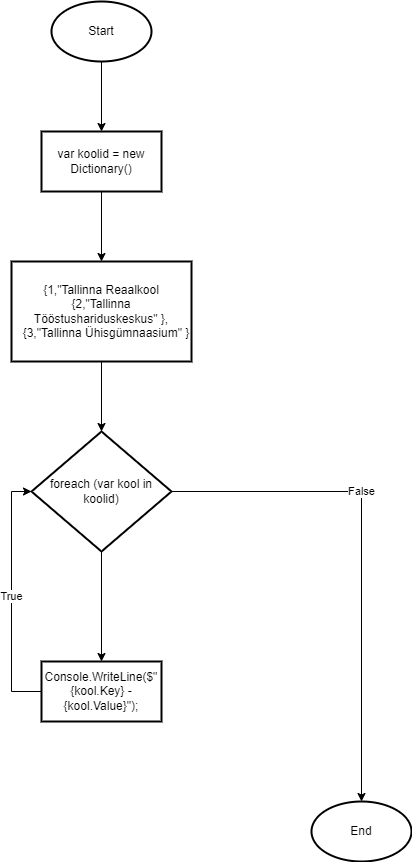

The diagram above was exported from draw.io. Its source (the exported page's mxGraphModel, read from the mxfile embedded in the PNG):
<mxGraphModel dx="792" dy="1124" grid="1" gridSize="10" guides="1" tooltips="1" connect="1" arrows="1" fold="1" page="1" pageScale="1" pageWidth="827" pageHeight="1169" math="0" shadow="0">
  <root>
    <mxCell id="0" />
    <mxCell id="1" parent="0" />
    <mxCell id="xTEtaSlT-XxXieqmzkpJ-4" value="" style="edgeStyle=orthogonalEdgeStyle;rounded=0;orthogonalLoop=1;jettySize=auto;html=1;" edge="1" parent="1" source="xTEtaSlT-XxXieqmzkpJ-1" target="xTEtaSlT-XxXieqmzkpJ-3">
      <mxGeometry relative="1" as="geometry" />
    </mxCell>
    <mxCell id="xTEtaSlT-XxXieqmzkpJ-1" value="Start" style="strokeWidth=2;html=1;shape=mxgraph.flowchart.start_1;whiteSpace=wrap;" vertex="1" parent="1">
      <mxGeometry x="220" y="90" width="100" height="60" as="geometry" />
    </mxCell>
    <mxCell id="xTEtaSlT-XxXieqmzkpJ-2" value="End" style="strokeWidth=2;html=1;shape=mxgraph.flowchart.start_1;whiteSpace=wrap;" vertex="1" parent="1">
      <mxGeometry x="480" y="890" width="100" height="60" as="geometry" />
    </mxCell>
    <mxCell id="xTEtaSlT-XxXieqmzkpJ-6" value="" style="edgeStyle=orthogonalEdgeStyle;rounded=0;orthogonalLoop=1;jettySize=auto;html=1;" edge="1" parent="1" source="xTEtaSlT-XxXieqmzkpJ-3" target="xTEtaSlT-XxXieqmzkpJ-5">
      <mxGeometry relative="1" as="geometry" />
    </mxCell>
    <mxCell id="xTEtaSlT-XxXieqmzkpJ-3" value="var koolid = new Dictionary&lt;int, string&gt;()" style="whiteSpace=wrap;html=1;strokeWidth=2;" vertex="1" parent="1">
      <mxGeometry x="210" y="220" width="120" height="60" as="geometry" />
    </mxCell>
    <mxCell id="xTEtaSlT-XxXieqmzkpJ-8" value="" style="edgeStyle=orthogonalEdgeStyle;rounded=0;orthogonalLoop=1;jettySize=auto;html=1;" edge="1" parent="1" source="xTEtaSlT-XxXieqmzkpJ-5" target="xTEtaSlT-XxXieqmzkpJ-7">
      <mxGeometry relative="1" as="geometry" />
    </mxCell>
    <mxCell id="xTEtaSlT-XxXieqmzkpJ-5" value="{1,&quot;Tallinna Reaalkool&lt;br&gt;{2,&quot;Tallinna Tööstushariduskeskus&quot; },&lt;br&gt;&amp;nbsp; &amp;nbsp;{3,&quot;Tallinna Ühisgümnaasium&quot; }" style="whiteSpace=wrap;html=1;strokeWidth=2;" vertex="1" parent="1">
      <mxGeometry x="180" y="350" width="180" height="100" as="geometry" />
    </mxCell>
    <mxCell id="xTEtaSlT-XxXieqmzkpJ-10" value="" style="edgeStyle=orthogonalEdgeStyle;rounded=0;orthogonalLoop=1;jettySize=auto;html=1;" edge="1" parent="1" source="xTEtaSlT-XxXieqmzkpJ-7" target="xTEtaSlT-XxXieqmzkpJ-9">
      <mxGeometry relative="1" as="geometry" />
    </mxCell>
    <mxCell id="xTEtaSlT-XxXieqmzkpJ-12" value="False" style="edgeStyle=orthogonalEdgeStyle;rounded=0;orthogonalLoop=1;jettySize=auto;html=1;exitX=1;exitY=0.5;exitDx=0;exitDy=0;entryX=0.5;entryY=0;entryDx=0;entryDy=0;entryPerimeter=0;" edge="1" parent="1" source="xTEtaSlT-XxXieqmzkpJ-7" target="xTEtaSlT-XxXieqmzkpJ-2">
      <mxGeometry x="-0.24" relative="1" as="geometry">
        <mxPoint as="offset" />
      </mxGeometry>
    </mxCell>
    <mxCell id="xTEtaSlT-XxXieqmzkpJ-7" value="foreach (var kool in koolid)" style="rhombus;whiteSpace=wrap;html=1;strokeWidth=2;" vertex="1" parent="1">
      <mxGeometry x="200" y="520" width="140" height="120" as="geometry" />
    </mxCell>
    <mxCell id="xTEtaSlT-XxXieqmzkpJ-11" value="True" style="edgeStyle=orthogonalEdgeStyle;rounded=0;orthogonalLoop=1;jettySize=auto;html=1;exitX=0;exitY=0.5;exitDx=0;exitDy=0;entryX=0;entryY=0.5;entryDx=0;entryDy=0;" edge="1" parent="1" source="xTEtaSlT-XxXieqmzkpJ-9" target="xTEtaSlT-XxXieqmzkpJ-7">
      <mxGeometry relative="1" as="geometry" />
    </mxCell>
    <mxCell id="xTEtaSlT-XxXieqmzkpJ-9" value="Console.WriteLine($&quot;{kool.Key} - {kool.Value}&quot;);" style="whiteSpace=wrap;html=1;strokeWidth=2;" vertex="1" parent="1">
      <mxGeometry x="210" y="750" width="120" height="60" as="geometry" />
    </mxCell>
  </root>
</mxGraphModel>